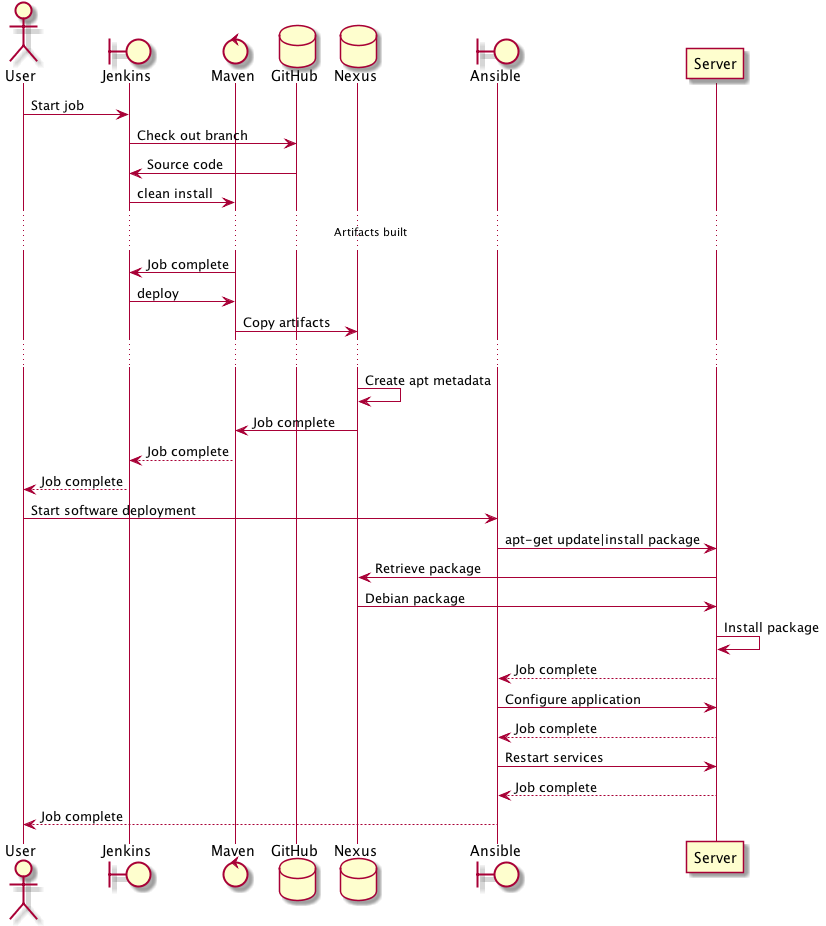

The diagram above was rendered by PlantUML. Its source (embedded in the PNG):
@startuml
actor User
boundary Jenkins
control Maven
database GitHub
database Nexus
boundary Ansible
participant Server

User -> Jenkins: Start job
Jenkins -> GitHub: Check out branch
Jenkins <- GitHub: Source code
Jenkins -> Maven: clean install
... Artifacts built ...
Maven -> Jenkins: Job complete
Jenkins -> Maven: deploy
Maven -> Nexus: Copy artifacts
...
Nexus -> Nexus: Create apt metadata
Nexus -> Maven: Job complete
Jenkins <-- Maven: Job complete
User <-- Jenkins: Job complete
User -> Ansible: Start software deployment
Ansible -> Server: apt-get update|install package
Server -> Nexus: Retrieve package
Server <- Nexus: Debian package
Server -> Server: Install package
Ansible <-- Server: Job complete
Ansible -> Server: Configure application
Ansible <-- Server: Job complete
Ansible -> Server: Restart services
Ansible <-- Server: Job complete
User <-- Ansible: Job complete
@enduml